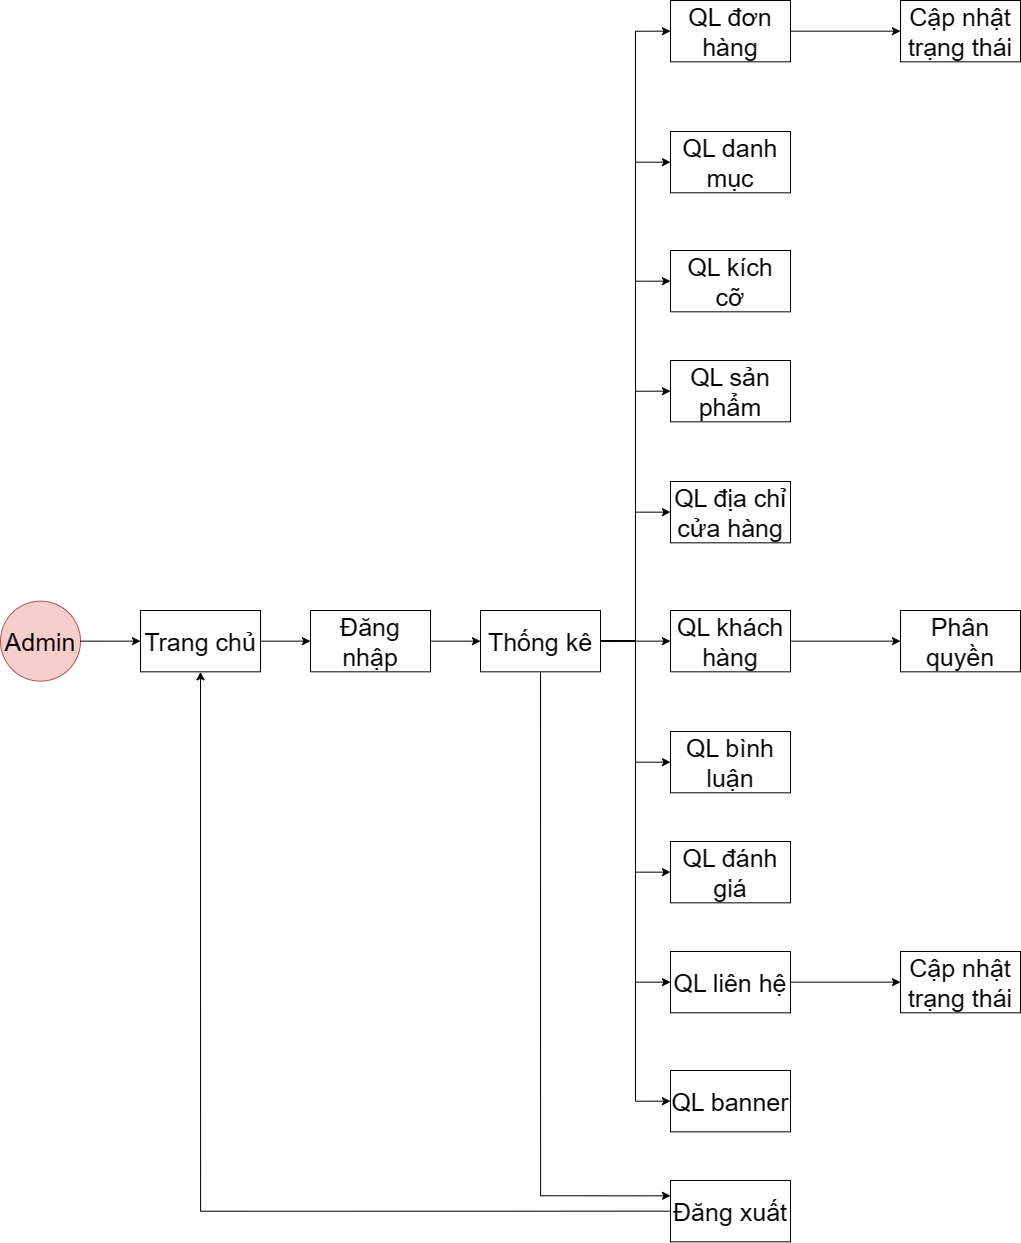

The diagram above was exported from draw.io. Its source (the exported page's mxGraphModel, read from the mxfile embedded in the PNG):
<mxGraphModel dx="2279" dy="1887" grid="1" gridSize="10" guides="1" tooltips="1" connect="1" arrows="1" fold="1" page="1" pageScale="1" pageWidth="850" pageHeight="1100" math="0" shadow="0">
  <root>
    <mxCell id="0" />
    <mxCell id="1" parent="0" />
    <mxCell id="JUq5XMN7uHqnj_0tx7gA-92" value="Admin" style="ellipse;whiteSpace=wrap;html=1;aspect=fixed;fontSize=25;direction=east;rotation=0;fillColor=#f8cecc;strokeColor=#b85450;" parent="1" vertex="1">
      <mxGeometry x="-130" y="529.66" width="80" height="80" as="geometry" />
    </mxCell>
    <mxCell id="JUq5XMN7uHqnj_0tx7gA-112" style="edgeStyle=orthogonalEdgeStyle;rounded=0;orthogonalLoop=1;jettySize=auto;html=1;exitX=1;exitY=0.5;exitDx=0;exitDy=0;entryX=0;entryY=0.5;entryDx=0;entryDy=0;" parent="1" source="JUq5XMN7uHqnj_0tx7gA-93" target="JUq5XMN7uHqnj_0tx7gA-95" edge="1">
      <mxGeometry relative="1" as="geometry" />
    </mxCell>
    <mxCell id="JUq5XMN7uHqnj_0tx7gA-93" value="Trang chủ" style="rounded=0;whiteSpace=wrap;html=1;fontSize=25;direction=east;rotation=0;" parent="1" vertex="1">
      <mxGeometry x="10" y="539" width="120" height="61.318681318681314" as="geometry" />
    </mxCell>
    <mxCell id="JUq5XMN7uHqnj_0tx7gA-94" style="edgeStyle=orthogonalEdgeStyle;rounded=0;orthogonalLoop=1;jettySize=auto;html=1;exitX=1;exitY=0.5;exitDx=0;exitDy=0;entryX=0;entryY=0.5;entryDx=0;entryDy=0;" parent="1" source="JUq5XMN7uHqnj_0tx7gA-92" target="JUq5XMN7uHqnj_0tx7gA-93" edge="1">
      <mxGeometry relative="1" as="geometry" />
    </mxCell>
    <mxCell id="JUq5XMN7uHqnj_0tx7gA-113" style="edgeStyle=orthogonalEdgeStyle;rounded=0;orthogonalLoop=1;jettySize=auto;html=1;exitX=1;exitY=0.5;exitDx=0;exitDy=0;entryX=0;entryY=0.5;entryDx=0;entryDy=0;" parent="1" source="JUq5XMN7uHqnj_0tx7gA-95" target="JUq5XMN7uHqnj_0tx7gA-96" edge="1">
      <mxGeometry relative="1" as="geometry" />
    </mxCell>
    <mxCell id="JUq5XMN7uHqnj_0tx7gA-95" value="Đăng nhập" style="rounded=0;whiteSpace=wrap;html=1;fontSize=25;direction=east;rotation=0;" parent="1" vertex="1">
      <mxGeometry x="180" y="539" width="120" height="61.318681318681314" as="geometry" />
    </mxCell>
    <mxCell id="JUq5XMN7uHqnj_0tx7gA-114" style="edgeStyle=orthogonalEdgeStyle;rounded=0;orthogonalLoop=1;jettySize=auto;html=1;exitX=1;exitY=0.5;exitDx=0;exitDy=0;entryX=0;entryY=0.5;entryDx=0;entryDy=0;" parent="1" source="JUq5XMN7uHqnj_0tx7gA-96" target="JUq5XMN7uHqnj_0tx7gA-103" edge="1">
      <mxGeometry relative="1" as="geometry" />
    </mxCell>
    <mxCell id="JUq5XMN7uHqnj_0tx7gA-115" style="edgeStyle=orthogonalEdgeStyle;rounded=0;orthogonalLoop=1;jettySize=auto;html=1;exitX=1;exitY=0.5;exitDx=0;exitDy=0;entryX=0;entryY=0.5;entryDx=0;entryDy=0;" parent="1" source="JUq5XMN7uHqnj_0tx7gA-96" target="JUq5XMN7uHqnj_0tx7gA-105" edge="1">
      <mxGeometry relative="1" as="geometry" />
    </mxCell>
    <mxCell id="JUq5XMN7uHqnj_0tx7gA-116" style="edgeStyle=orthogonalEdgeStyle;rounded=0;orthogonalLoop=1;jettySize=auto;html=1;exitX=1;exitY=0.5;exitDx=0;exitDy=0;entryX=0;entryY=0.5;entryDx=0;entryDy=0;" parent="1" source="JUq5XMN7uHqnj_0tx7gA-96" target="JUq5XMN7uHqnj_0tx7gA-104" edge="1">
      <mxGeometry relative="1" as="geometry" />
    </mxCell>
    <mxCell id="JUq5XMN7uHqnj_0tx7gA-117" style="edgeStyle=orthogonalEdgeStyle;rounded=0;orthogonalLoop=1;jettySize=auto;html=1;exitX=1;exitY=0.5;exitDx=0;exitDy=0;entryX=0;entryY=0.5;entryDx=0;entryDy=0;" parent="1" source="JUq5XMN7uHqnj_0tx7gA-96" target="JUq5XMN7uHqnj_0tx7gA-102" edge="1">
      <mxGeometry relative="1" as="geometry" />
    </mxCell>
    <mxCell id="JUq5XMN7uHqnj_0tx7gA-118" style="edgeStyle=orthogonalEdgeStyle;rounded=0;orthogonalLoop=1;jettySize=auto;html=1;exitX=1;exitY=0.5;exitDx=0;exitDy=0;entryX=0;entryY=0.5;entryDx=0;entryDy=0;" parent="1" source="JUq5XMN7uHqnj_0tx7gA-96" target="JUq5XMN7uHqnj_0tx7gA-99" edge="1">
      <mxGeometry relative="1" as="geometry" />
    </mxCell>
    <mxCell id="JUq5XMN7uHqnj_0tx7gA-119" style="edgeStyle=orthogonalEdgeStyle;rounded=0;orthogonalLoop=1;jettySize=auto;html=1;exitX=1;exitY=0.5;exitDx=0;exitDy=0;entryX=0;entryY=0.5;entryDx=0;entryDy=0;" parent="1" source="JUq5XMN7uHqnj_0tx7gA-96" target="JUq5XMN7uHqnj_0tx7gA-97" edge="1">
      <mxGeometry relative="1" as="geometry" />
    </mxCell>
    <mxCell id="JUq5XMN7uHqnj_0tx7gA-120" style="edgeStyle=orthogonalEdgeStyle;rounded=0;orthogonalLoop=1;jettySize=auto;html=1;exitX=1;exitY=0.5;exitDx=0;exitDy=0;entryX=0;entryY=0.5;entryDx=0;entryDy=0;" parent="1" source="JUq5XMN7uHqnj_0tx7gA-96" target="JUq5XMN7uHqnj_0tx7gA-101" edge="1">
      <mxGeometry relative="1" as="geometry" />
    </mxCell>
    <mxCell id="JUq5XMN7uHqnj_0tx7gA-122" style="edgeStyle=orthogonalEdgeStyle;rounded=0;orthogonalLoop=1;jettySize=auto;html=1;exitX=1;exitY=0.5;exitDx=0;exitDy=0;entryX=0;entryY=0.5;entryDx=0;entryDy=0;" parent="1" source="JUq5XMN7uHqnj_0tx7gA-96" target="JUq5XMN7uHqnj_0tx7gA-106" edge="1">
      <mxGeometry relative="1" as="geometry" />
    </mxCell>
    <mxCell id="JUq5XMN7uHqnj_0tx7gA-124" style="edgeStyle=orthogonalEdgeStyle;rounded=0;orthogonalLoop=1;jettySize=auto;html=1;exitX=1;exitY=0.5;exitDx=0;exitDy=0;entryX=0;entryY=0.5;entryDx=0;entryDy=0;" parent="1" source="JUq5XMN7uHqnj_0tx7gA-96" target="JUq5XMN7uHqnj_0tx7gA-107" edge="1">
      <mxGeometry relative="1" as="geometry" />
    </mxCell>
    <mxCell id="JUq5XMN7uHqnj_0tx7gA-128" style="edgeStyle=orthogonalEdgeStyle;rounded=0;orthogonalLoop=1;jettySize=auto;html=1;exitX=0.5;exitY=1;exitDx=0;exitDy=0;entryX=0;entryY=0.25;entryDx=0;entryDy=0;" parent="1" source="JUq5XMN7uHqnj_0tx7gA-96" target="JUq5XMN7uHqnj_0tx7gA-109" edge="1">
      <mxGeometry relative="1" as="geometry" />
    </mxCell>
    <mxCell id="KTq89PkHsfd_GPPZZM21-1" style="edgeStyle=orthogonalEdgeStyle;rounded=0;orthogonalLoop=1;jettySize=auto;html=1;exitX=1;exitY=0.5;exitDx=0;exitDy=0;entryX=0;entryY=0.5;entryDx=0;entryDy=0;" edge="1" parent="1" source="JUq5XMN7uHqnj_0tx7gA-96" target="JUq5XMN7uHqnj_0tx7gA-108">
      <mxGeometry relative="1" as="geometry" />
    </mxCell>
    <mxCell id="JUq5XMN7uHqnj_0tx7gA-96" value="Thống kê" style="rounded=0;whiteSpace=wrap;html=1;fontSize=25;direction=east;rotation=0;" parent="1" vertex="1">
      <mxGeometry x="350" y="539" width="120" height="61.318681318681314" as="geometry" />
    </mxCell>
    <mxCell id="JUq5XMN7uHqnj_0tx7gA-97" value="QL danh mục" style="rounded=0;whiteSpace=wrap;html=1;fontSize=25;direction=east;rotation=0;" parent="1" vertex="1">
      <mxGeometry x="540" y="60" width="120" height="61.318681318681314" as="geometry" />
    </mxCell>
    <mxCell id="JUq5XMN7uHqnj_0tx7gA-99" value="QL kích cỡ" style="rounded=0;whiteSpace=wrap;html=1;fontSize=25;direction=east;rotation=0;" parent="1" vertex="1">
      <mxGeometry x="540" y="179" width="120" height="61.318681318681314" as="geometry" />
    </mxCell>
    <mxCell id="JUq5XMN7uHqnj_0tx7gA-130" style="edgeStyle=orthogonalEdgeStyle;rounded=0;orthogonalLoop=1;jettySize=auto;html=1;exitX=1;exitY=0.5;exitDx=0;exitDy=0;entryX=0;entryY=0.5;entryDx=0;entryDy=0;" parent="1" source="JUq5XMN7uHqnj_0tx7gA-101" target="JUq5XMN7uHqnj_0tx7gA-110" edge="1">
      <mxGeometry relative="1" as="geometry" />
    </mxCell>
    <mxCell id="JUq5XMN7uHqnj_0tx7gA-101" value="QL đơn hàng" style="rounded=0;whiteSpace=wrap;html=1;fontSize=25;direction=east;rotation=0;" parent="1" vertex="1">
      <mxGeometry x="540" y="-71" width="120" height="61.318681318681314" as="geometry" />
    </mxCell>
    <mxCell id="JUq5XMN7uHqnj_0tx7gA-102" value="QL sản phẩm" style="rounded=0;whiteSpace=wrap;html=1;fontSize=25;direction=east;rotation=0;" parent="1" vertex="1">
      <mxGeometry x="540" y="289" width="120" height="61.318681318681314" as="geometry" />
    </mxCell>
    <mxCell id="JUq5XMN7uHqnj_0tx7gA-129" style="edgeStyle=orthogonalEdgeStyle;rounded=0;orthogonalLoop=1;jettySize=auto;html=1;exitX=1;exitY=0.5;exitDx=0;exitDy=0;entryX=0;entryY=0.5;entryDx=0;entryDy=0;" parent="1" source="JUq5XMN7uHqnj_0tx7gA-103" target="JUq5XMN7uHqnj_0tx7gA-111" edge="1">
      <mxGeometry relative="1" as="geometry" />
    </mxCell>
    <mxCell id="JUq5XMN7uHqnj_0tx7gA-103" value="QL khách hàng" style="rounded=0;whiteSpace=wrap;html=1;fontSize=25;direction=east;rotation=0;" parent="1" vertex="1">
      <mxGeometry x="540" y="539" width="120" height="61.318681318681314" as="geometry" />
    </mxCell>
    <mxCell id="JUq5XMN7uHqnj_0tx7gA-104" value="QL bình luận" style="rounded=0;whiteSpace=wrap;html=1;fontSize=25;direction=east;rotation=0;" parent="1" vertex="1">
      <mxGeometry x="540" y="660" width="120" height="61.318681318681314" as="geometry" />
    </mxCell>
    <mxCell id="JUq5XMN7uHqnj_0tx7gA-105" value="QL địa chỉ cửa hàng" style="rounded=0;whiteSpace=wrap;html=1;fontSize=25;direction=east;rotation=0;" parent="1" vertex="1">
      <mxGeometry x="540" y="410" width="120" height="61.318681318681314" as="geometry" />
    </mxCell>
    <mxCell id="JUq5XMN7uHqnj_0tx7gA-106" value="QL đánh giá" style="rounded=0;whiteSpace=wrap;html=1;fontSize=25;direction=east;rotation=0;" parent="1" vertex="1">
      <mxGeometry x="540" y="770" width="120" height="61.318681318681314" as="geometry" />
    </mxCell>
    <mxCell id="JUq5XMN7uHqnj_0tx7gA-126" style="edgeStyle=orthogonalEdgeStyle;rounded=0;orthogonalLoop=1;jettySize=auto;html=1;exitX=1;exitY=0.5;exitDx=0;exitDy=0;entryX=0;entryY=0.5;entryDx=0;entryDy=0;" parent="1" source="JUq5XMN7uHqnj_0tx7gA-107" target="JUq5XMN7uHqnj_0tx7gA-125" edge="1">
      <mxGeometry relative="1" as="geometry" />
    </mxCell>
    <mxCell id="JUq5XMN7uHqnj_0tx7gA-107" value="QL liên hệ" style="rounded=0;whiteSpace=wrap;html=1;fontSize=25;direction=east;rotation=0;" parent="1" vertex="1">
      <mxGeometry x="540" y="880" width="120" height="61.318681318681314" as="geometry" />
    </mxCell>
    <mxCell id="JUq5XMN7uHqnj_0tx7gA-108" value="QL banner" style="rounded=0;whiteSpace=wrap;html=1;fontSize=25;direction=east;rotation=0;" parent="1" vertex="1">
      <mxGeometry x="540" y="999" width="120" height="61.318681318681314" as="geometry" />
    </mxCell>
    <mxCell id="JUq5XMN7uHqnj_0tx7gA-127" style="edgeStyle=orthogonalEdgeStyle;rounded=0;orthogonalLoop=1;jettySize=auto;html=1;exitX=0;exitY=0.5;exitDx=0;exitDy=0;entryX=0.5;entryY=1;entryDx=0;entryDy=0;" parent="1" source="JUq5XMN7uHqnj_0tx7gA-109" target="JUq5XMN7uHqnj_0tx7gA-93" edge="1">
      <mxGeometry relative="1" as="geometry" />
    </mxCell>
    <mxCell id="JUq5XMN7uHqnj_0tx7gA-109" value="Đăng xuất" style="rounded=0;whiteSpace=wrap;html=1;fontSize=25;direction=east;rotation=0;" parent="1" vertex="1">
      <mxGeometry x="540" y="1109" width="120" height="61.318681318681314" as="geometry" />
    </mxCell>
    <mxCell id="JUq5XMN7uHqnj_0tx7gA-110" value="Cập nhật trạng thái" style="rounded=0;whiteSpace=wrap;html=1;fontSize=25;direction=east;rotation=0;" parent="1" vertex="1">
      <mxGeometry x="770" y="-71" width="120" height="61.318681318681314" as="geometry" />
    </mxCell>
    <mxCell id="JUq5XMN7uHqnj_0tx7gA-111" value="Phân quyền" style="rounded=0;whiteSpace=wrap;html=1;fontSize=25;direction=east;rotation=0;" parent="1" vertex="1">
      <mxGeometry x="770" y="539" width="120" height="61.318681318681314" as="geometry" />
    </mxCell>
    <mxCell id="JUq5XMN7uHqnj_0tx7gA-125" value="Cập nhật trạng thái" style="rounded=0;whiteSpace=wrap;html=1;fontSize=25;direction=east;rotation=0;" parent="1" vertex="1">
      <mxGeometry x="770" y="880" width="120" height="61.318681318681314" as="geometry" />
    </mxCell>
  </root>
</mxGraphModel>